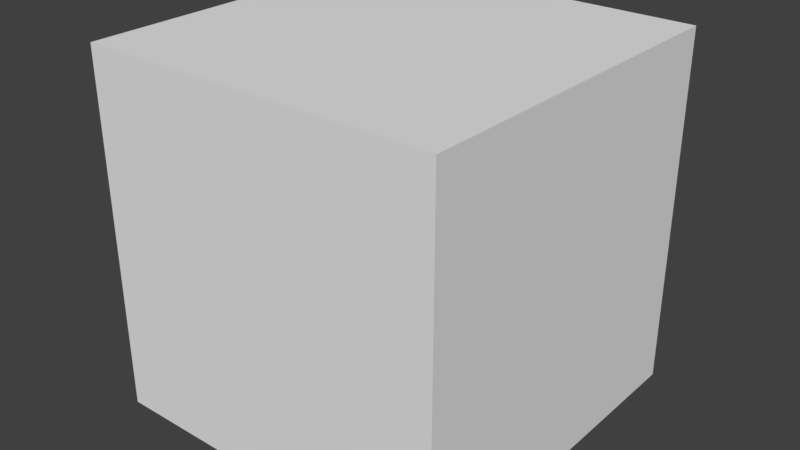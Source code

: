 # Source: level_zone01_dark-block.blend  (saved by Blender 2.78.0; exported with 4.5.12 LTS)
import bpy
from mathutils import Matrix  # noqa: F401  (used for matrix-valued properties, if any)

bpy.ops.wm.read_factory_settings(use_empty=True)
scene = bpy.context.scene
scene.name = 'Scene'

# ---- collections
col_collection_1 = bpy.data.collections.new('Collection 1'); scene.collection.children.link(col_collection_1)

# ---- materials (node trees are filled in below, after node groups)
mat_material = bpy.data.materials.new('Material')
mat_material.alpha_threshold = 0.0
mat_material.use_transparent_shadow = False
mat_material.roughness = 0.5
mat_material.line_color = (0.0, 0.0, 0.0, 1.0)

# ---- material node trees

# ---- world
world_world = bpy.data.worlds.new('World'); scene.world = world_world
world_world.color = (0.05088, 0.05088, 0.05088)
world_world.use_sun_shadow = False
world_world.sun_shadow_jitter_overblur = 0.0
world_world.cycles.sampling_method = 'MANUAL'

# ---- meshes
me_cube_001 = bpy.data.meshes.new('Cube.001')
me_cube_001.from_pydata([(-0.5, -0.5, -1.0), (-0.5, -0.5, 0.0), (-0.5, 0.5, -1.0), (-0.5, 0.5, 0.0), (0.5, -0.5, -1.0), (0.5, -0.5, 0.0), (0.5, 0.5, -1.0), (0.5, 0.5, 0.0)], [], [(0, 1, 3, 2), (2, 3, 7, 6), (6, 7, 5, 4), (4, 5, 1, 0), (7, 3, 1, 5)])
_uv = me_cube_001.uv_layers.new(name='UVMap')
_uv.uv.foreach_set('vector', [0.06258, 0.9999, 0.06258, 0.9377, 0.1248, 0.9377, 0.1248, 0.9999, 0.06258, 0.9999, 0.06258, 0.9377, 0.1248, 0.9377, 0.1248, 0.9999, 0.1248, 0.9377, 0.1248, 0.9999, 0.06258, 0.9999, 0.06258, 0.9377, 0.1248, 0.9377, 0.1248, 0.9999, 0.06258, 0.9999, 0.06258, 0.9377, 0.3122, 0.9992, 0.2516, 0.9992, 0.2516, 0.9386, 0.3122, 0.9386])
me_cube_001.materials.append(mat_material)
me_cube_001.use_remesh_preserve_volume = False
me_cube_001.use_remesh_preserve_attributes = False
me_cube_001.use_mirror_vertex_groups = False
me_cube_001.update()

# ---- objects
ob_level_zone01_dark_block = bpy.data.objects.new('level_zone01_dark-block', me_cube_001)

# ---- transforms, parenting, visibility, modifiers, constraints
ob_level_zone01_dark_block.location = (0.0, 0.0, 0.0)
ob_level_zone01_dark_block.lineart.crease_threshold = 0.0

# ---- collection membership
col_collection_1.objects.link(ob_level_zone01_dark_block)

# ---- scene / render settings (as saved in the file)
scene.frame_start = 1; scene.frame_end = 250; scene.frame_set(1)
scene.render.engine = 'BLENDER_EEVEE_NEXT'
scene.render.resolution_percentage = 50
scene.render.dither_intensity = 0.0
scene.cycles.use_denoising = False
scene.cycles.samples = 128
scene.cycles.sampling_pattern = 'TABULATED_SOBOL'
scene.cycles.light_sampling_threshold = 0.0
scene.cycles.use_adaptive_sampling = False
scene.cycles.use_light_tree = False
scene.cycles.blur_glossy = 0.0
scene.cycles.sample_clamp_indirect = 0.0
scene.view_settings.view_transform = 'Standard'
bpy.context.view_layer.update()

# ---- added for rendering (the .blend has no active camera and no usable light): camera, sun
cam_auto = bpy.data.cameras.new('AutoCamera')
cam_auto.lens = 50.0
cam_auto.sensor_width = 36.0
cam_auto.clip_end = 1000.0
ob_auto_camera = bpy.data.objects.new('AutoCamera', cam_auto)
scene.collection.objects.link(ob_auto_camera)
ob_auto_camera.location = (1.60254, -1.92304, 0.782029)
ob_auto_camera.rotation_euler = (1.09748, -7.21219e-08, 0.694738)
scene.camera = ob_auto_camera
light_auto_sun = bpy.data.lights.new('AutoSun', 'SUN')
light_auto_sun.energy = 3.0
light_auto_sun.angle = 0.0523599
ob_auto_sun = bpy.data.objects.new('AutoSun', light_auto_sun)
scene.collection.objects.link(ob_auto_sun)
ob_auto_sun.rotation_euler = (0.872665, 0.174533, 0.523599)
bpy.context.view_layer.update()
